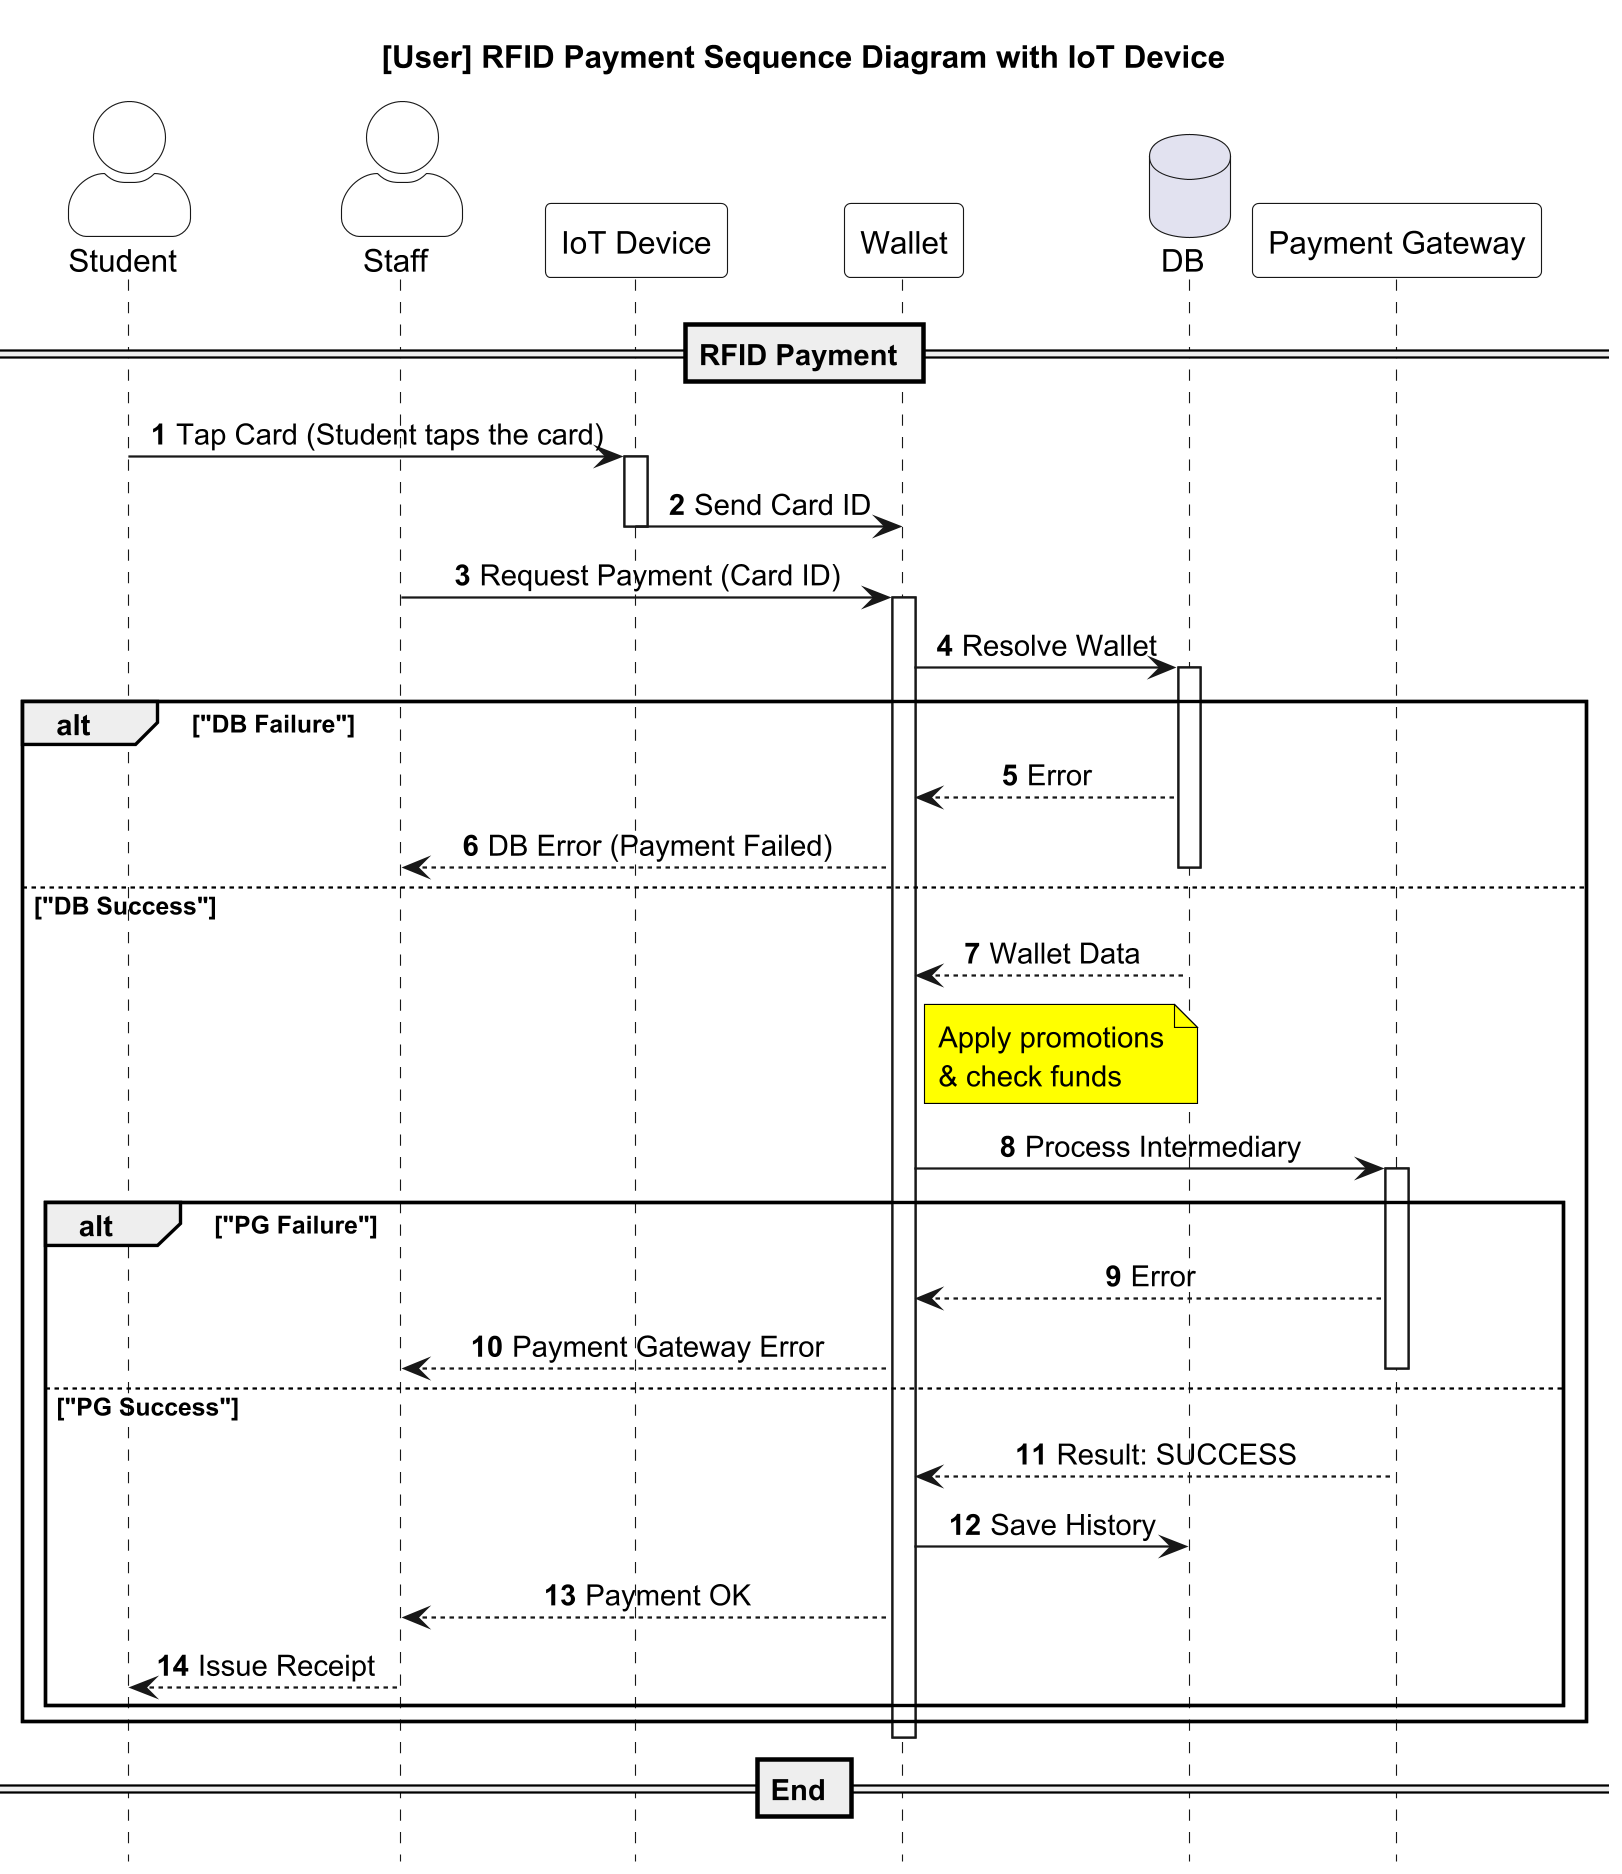

The diagram above was rendered by PlantUML. Its source (embedded in the PNG):
@startuml
skinparam dpi 300
scale max 2000 width
scale 1.2
title [User] RFID Payment Sequence Diagram with IoT Device

autonumber
skinparam SequenceMessageAlignment center
hide footbox
skinparam actorStyle awesome

' Monochrome styling for notes and diagram elements
skinparam NoteBackgroundColor yellow
skinparam NoteBorderColor black
skinparam ParticipantBackgroundColor white
skinparam ActorBackgroundColor white

actor "Student" as ST
actor "Staff" as CS
participant "IoT Device" as IoT
participant "Wallet" as IWS
database "DB" as DB
participant "Payment Gateway" as PG

== RFID Payment ==

ST -> IoT : Tap Card (Student taps the card)
activate IoT
IoT -> IWS : Send Card ID
deactivate IoT

CS -> IWS : Request Payment (Card ID)
activate IWS

IWS -> DB : Resolve Wallet
activate DB

' DB Failure scenario for RFID Payment
alt "DB Failure"
    DB --> IWS : Error
    IWS --> CS : DB Error (Payment Failed)
    deactivate DB
else "DB Success"
    DB --> IWS : Wallet Data
    deactivate DB

    note right of IWS : Apply promotions\n& check funds

    IWS -> PG : Process Intermediary
    activate PG

    ' PG Failure scenario for RFID Payment
    alt "PG Failure"
        PG --> IWS : Error
        IWS --> CS : Payment Gateway Error
        deactivate PG
    else "PG Success"
        PG --> IWS : Result: SUCCESS
        IWS -> DB : Save History
        IWS --> CS : Payment OK
        CS --> ST : Issue Receipt
        deactivate PG
    end
end

deactivate IWS
deactivate CS
== End ==
@enduml